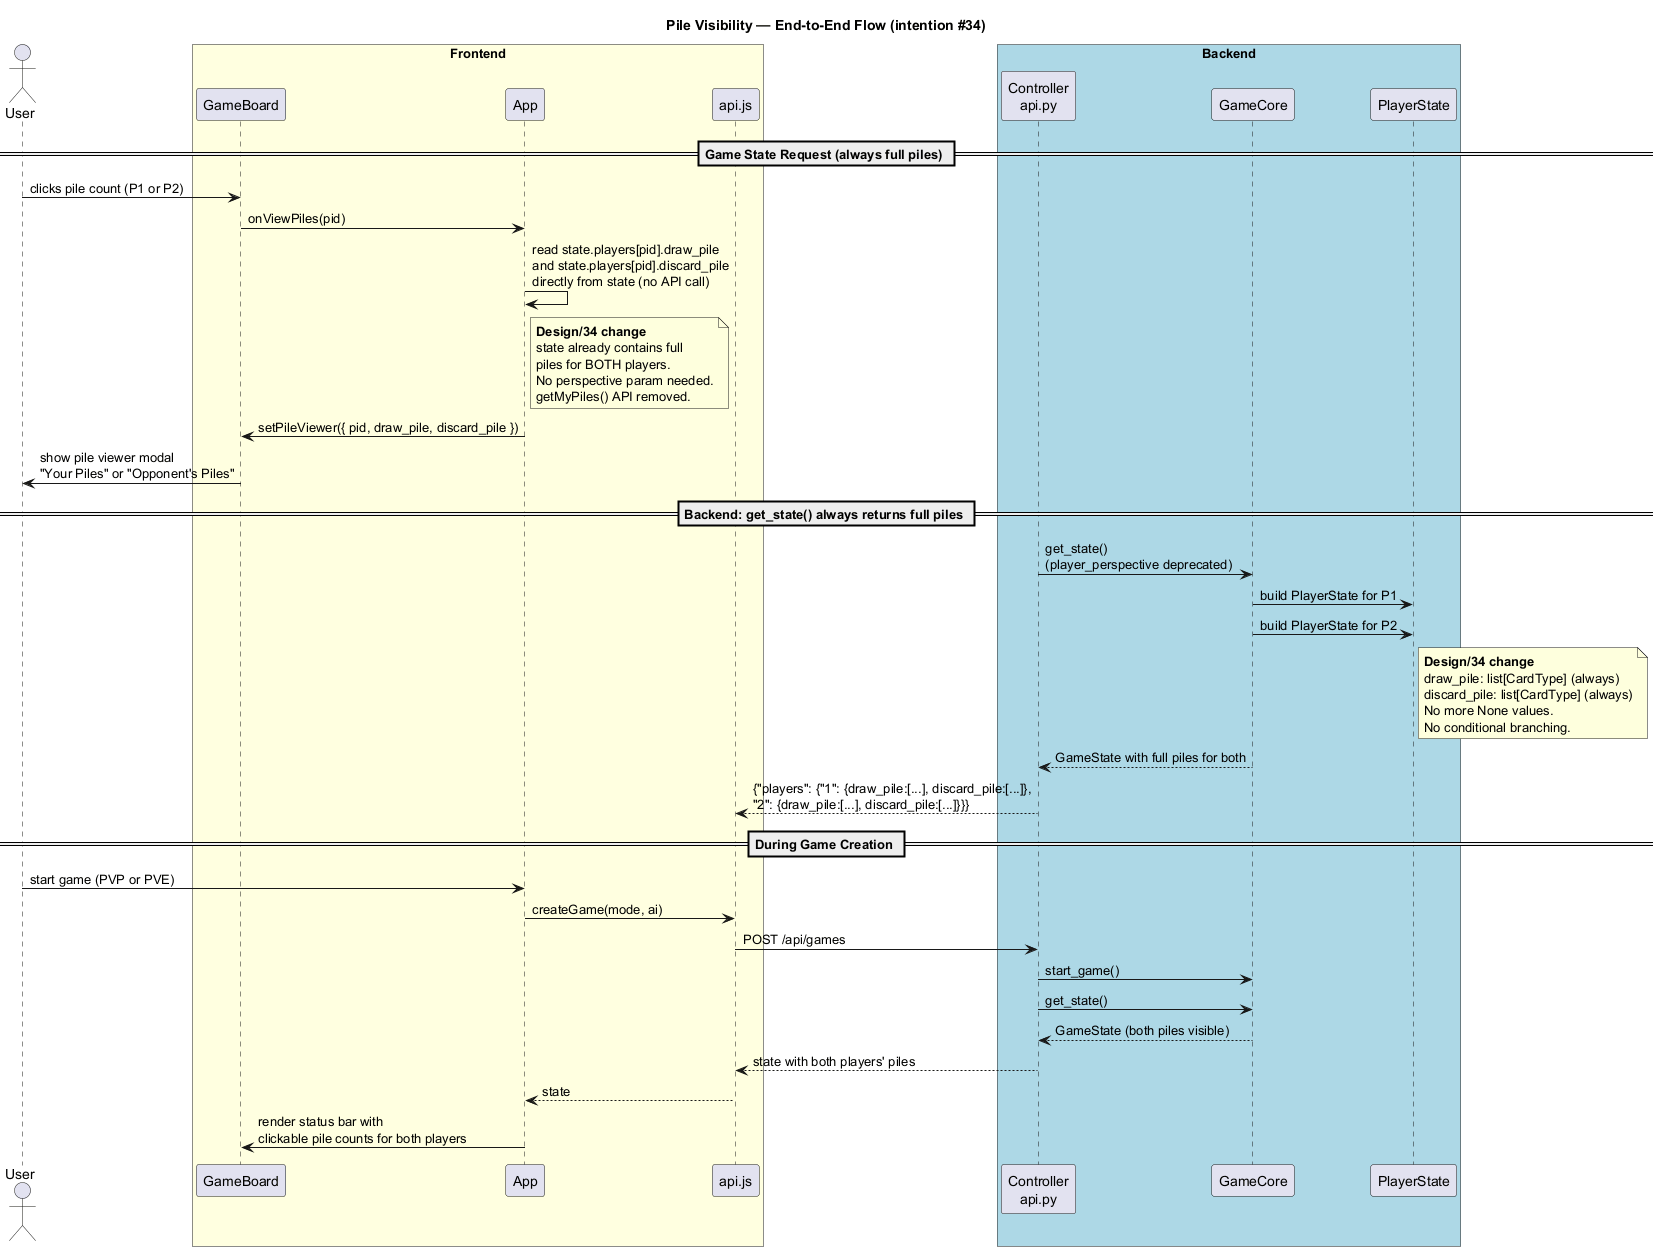

The diagram above was rendered by PlantUML. Its source (embedded in the PNG):
@startuml
' Pile Visibility Flow — Mutual Pile Visibility (intention #34)
' Shows the end-to-end flow: GameCore.get_state() → API → frontend pile viewer.

skinparam sequenceFontSize 11

title Pile Visibility — End-to-End Flow (intention #34)

actor User

box "Frontend" #LightYellow
    participant GameBoard
    participant App
    participant "api.js" as API
end box

box "Backend" #LightBlue
    participant "Controller\napi.py" as Controller
    participant GameCore
    participant PlayerState
end box

== Game State Request (always full piles) ==

User -> GameBoard : clicks pile count (P1 or P2)
GameBoard -> App : onViewPiles(pid)
App -> App : read state.players[pid].draw_pile\nand state.players[pid].discard_pile\ndirectly from state (no API call)

note right of App
  **Design/34 change**
  state already contains full
  piles for BOTH players.
  No perspective param needed.
  getMyPiles() API removed.
end note

App -> GameBoard : setPileViewer({ pid, draw_pile, discard_pile })
GameBoard -> User : show pile viewer modal\n"Your Piles" or "Opponent's Piles"

== Backend: get_state() always returns full piles ==

Controller -> GameCore : get_state()\n(player_perspective deprecated)
GameCore -> PlayerState : build PlayerState for P1
GameCore -> PlayerState : build PlayerState for P2

note right of PlayerState
  **Design/34 change**
  draw_pile: list[CardType] (always)
  discard_pile: list[CardType] (always)
  No more None values.
  No conditional branching.
end note

GameCore --> Controller : GameState with full piles for both
Controller --> API : {"players": {"1": {draw_pile:[...], discard_pile:[...]},\n"2": {draw_pile:[...], discard_pile:[...]}}}

== During Game Creation ==

User -> App : start game (PVP or PVE)
App -> API : createGame(mode, ai)
API -> Controller : POST /api/games
Controller -> GameCore : start_game()
Controller -> GameCore : get_state()
GameCore --> Controller : GameState (both piles visible)
Controller --> API : state with both players' piles
API --> App : state
App -> GameBoard : render status bar with\nclickable pile counts for both players

@enduml